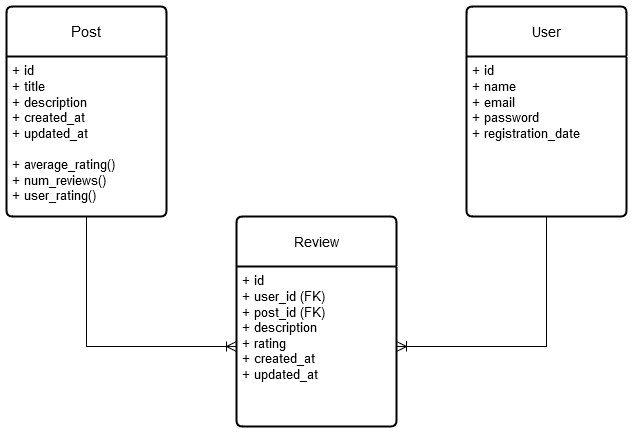

The diagram above was exported from draw.io. Its source (the exported page's mxGraphModel, read from the mxfile embedded in the PNG):
<mxGraphModel dx="1450" dy="608" grid="1" gridSize="10" guides="1" tooltips="1" connect="1" arrows="1" fold="1" page="0" pageScale="1" pageWidth="850" pageHeight="1100" math="0" shadow="0">
  <root>
    <mxCell id="0" />
    <mxCell id="1" parent="0" />
    <mxCell id="Nhvn6hxDl_lLes8xOfst-2" value="&lt;font style=&quot;font-size: 15px;&quot;&gt;Post&lt;/font&gt;" style="swimlane;childLayout=stackLayout;horizontal=1;startSize=50;horizontalStack=0;rounded=1;fontSize=14;fontStyle=0;strokeWidth=2;resizeParent=0;resizeLast=1;shadow=0;dashed=0;align=center;arcSize=4;whiteSpace=wrap;html=1;" parent="1" vertex="1">
      <mxGeometry y="70" width="160" height="210" as="geometry" />
    </mxCell>
    <mxCell id="Nhvn6hxDl_lLes8xOfst-3" value="&lt;font style=&quot;font-size: 13px;&quot;&gt;+ id&lt;br&gt;+ title&lt;br&gt;&lt;/font&gt;&lt;div&gt;&lt;font style=&quot;font-size: 13px;&quot;&gt;+ description&lt;/font&gt;&lt;/div&gt;&lt;div&gt;&lt;font style=&quot;font-size: 13px;&quot;&gt;+ created_at&lt;/font&gt;&lt;/div&gt;&lt;div&gt;&lt;font style=&quot;font-size: 13px;&quot;&gt;+ updated_at&lt;/font&gt;&lt;/div&gt;&lt;div&gt;&lt;font style=&quot;font-size: 13px;&quot;&gt;&lt;br&gt;&lt;/font&gt;&lt;/div&gt;&lt;div&gt;&lt;font style=&quot;font-size: 13px;&quot;&gt;+ average_rating()&lt;/font&gt;&lt;/div&gt;&lt;div&gt;&lt;font style=&quot;font-size: 13px;&quot;&gt;+ num_reviews()&lt;/font&gt;&lt;/div&gt;&lt;div&gt;&lt;font style=&quot;font-size: 13px;&quot;&gt;+ user_rating()&lt;br&gt;&lt;/font&gt;&lt;/div&gt;&lt;div&gt;&lt;font style=&quot;font-size: 13px;&quot;&gt;&lt;br&gt;&lt;/font&gt;&lt;/div&gt;" style="align=left;strokeColor=none;fillColor=none;spacingLeft=4;fontSize=12;verticalAlign=top;resizable=0;rotatable=0;part=1;html=1;" parent="Nhvn6hxDl_lLes8xOfst-2" vertex="1">
      <mxGeometry y="50" width="160" height="160" as="geometry" />
    </mxCell>
    <mxCell id="Nhvn6hxDl_lLes8xOfst-5" value="Review" style="swimlane;childLayout=stackLayout;horizontal=1;startSize=50;horizontalStack=0;rounded=1;fontSize=14;fontStyle=0;strokeWidth=2;resizeParent=0;resizeLast=1;shadow=0;dashed=0;align=center;arcSize=4;whiteSpace=wrap;html=1;" parent="1" vertex="1">
      <mxGeometry x="230" y="280" width="160" height="210" as="geometry" />
    </mxCell>
    <mxCell id="Nhvn6hxDl_lLes8xOfst-6" value="&lt;font style=&quot;font-size: 13px;&quot;&gt;+ id&lt;br&gt;+ user_id (FK)&lt;br&gt;&lt;/font&gt;&lt;div&gt;&lt;font style=&quot;font-size: 13px;&quot;&gt;+ post_id (FK)&lt;/font&gt;&lt;/div&gt;&lt;div&gt;&lt;font style=&quot;font-size: 13px;&quot;&gt;+ description&lt;br&gt;&lt;/font&gt;&lt;/div&gt;&lt;div&gt;&lt;font style=&quot;font-size: 13px;&quot;&gt;+ rating&lt;br&gt;&lt;/font&gt;&lt;/div&gt;&lt;div&gt;&lt;font style=&quot;font-size: 13px;&quot;&gt;+ created_at&lt;/font&gt;&lt;/div&gt;&lt;div&gt;&lt;font style=&quot;font-size: 13px;&quot;&gt;+ updated_at&lt;/font&gt;&lt;/div&gt;&lt;div&gt;&lt;font style=&quot;font-size: 13px;&quot;&gt;&lt;br&gt;&lt;/font&gt;&lt;/div&gt;" style="align=left;strokeColor=none;fillColor=none;spacingLeft=4;fontSize=12;verticalAlign=top;resizable=0;rotatable=0;part=1;html=1;" parent="Nhvn6hxDl_lLes8xOfst-5" vertex="1">
      <mxGeometry y="50" width="160" height="160" as="geometry" />
    </mxCell>
    <mxCell id="Nhvn6hxDl_lLes8xOfst-7" value="User" style="swimlane;childLayout=stackLayout;horizontal=1;startSize=50;horizontalStack=0;rounded=1;fontSize=14;fontStyle=0;strokeWidth=2;resizeParent=0;resizeLast=1;shadow=0;dashed=0;align=center;arcSize=4;whiteSpace=wrap;html=1;" parent="1" vertex="1">
      <mxGeometry x="460" y="70" width="160" height="210" as="geometry" />
    </mxCell>
    <mxCell id="Nhvn6hxDl_lLes8xOfst-8" value="&lt;font style=&quot;font-size: 13px;&quot;&gt;+ id&lt;br&gt;&lt;/font&gt;&lt;div&gt;&lt;font style=&quot;font-size: 13px;&quot;&gt;+ name&lt;/font&gt;&lt;/div&gt;&lt;div&gt;&lt;font style=&quot;font-size: 13px;&quot;&gt;+ email&lt;/font&gt;&lt;/div&gt;&lt;div&gt;&lt;font style=&quot;font-size: 13px;&quot;&gt;+ password&lt;/font&gt;&lt;/div&gt;&lt;div&gt;&lt;font style=&quot;font-size: 13px;&quot;&gt;+ registration_date&lt;br&gt;&lt;/font&gt;&lt;/div&gt;&lt;div&gt;&lt;font style=&quot;font-size: 13px;&quot;&gt;&lt;br&gt;&lt;/font&gt;&lt;/div&gt;" style="align=left;strokeColor=none;fillColor=none;spacingLeft=4;fontSize=12;verticalAlign=top;resizable=0;rotatable=0;part=1;html=1;" parent="Nhvn6hxDl_lLes8xOfst-7" vertex="1">
      <mxGeometry y="50" width="160" height="160" as="geometry" />
    </mxCell>
    <mxCell id="Nhvn6hxDl_lLes8xOfst-10" value="" style="edgeStyle=orthogonalEdgeStyle;fontSize=12;html=1;endArrow=ERoneToMany;rounded=0;startSize=8;endSize=8;exitX=0.5;exitY=1;exitDx=0;exitDy=0;entryX=1;entryY=0.5;entryDx=0;entryDy=0;" parent="1" source="Nhvn6hxDl_lLes8xOfst-8" target="Nhvn6hxDl_lLes8xOfst-6" edge="1">
      <mxGeometry width="100" height="100" relative="1" as="geometry">
        <mxPoint x="480" y="270" as="sourcePoint" />
        <mxPoint x="250" y="150" as="targetPoint" />
      </mxGeometry>
    </mxCell>
    <mxCell id="Nhvn6hxDl_lLes8xOfst-12" value="" style="edgeStyle=orthogonalEdgeStyle;fontSize=12;html=1;endArrow=ERoneToMany;rounded=0;startSize=8;endSize=8;exitX=0.5;exitY=1;exitDx=0;exitDy=0;entryX=0;entryY=0.5;entryDx=0;entryDy=0;" parent="1" source="Nhvn6hxDl_lLes8xOfst-3" target="Nhvn6hxDl_lLes8xOfst-6" edge="1">
      <mxGeometry width="100" height="100" relative="1" as="geometry">
        <mxPoint x="110" y="320" as="sourcePoint" />
        <mxPoint x="-20" y="470" as="targetPoint" />
      </mxGeometry>
    </mxCell>
  </root>
</mxGraphModel>